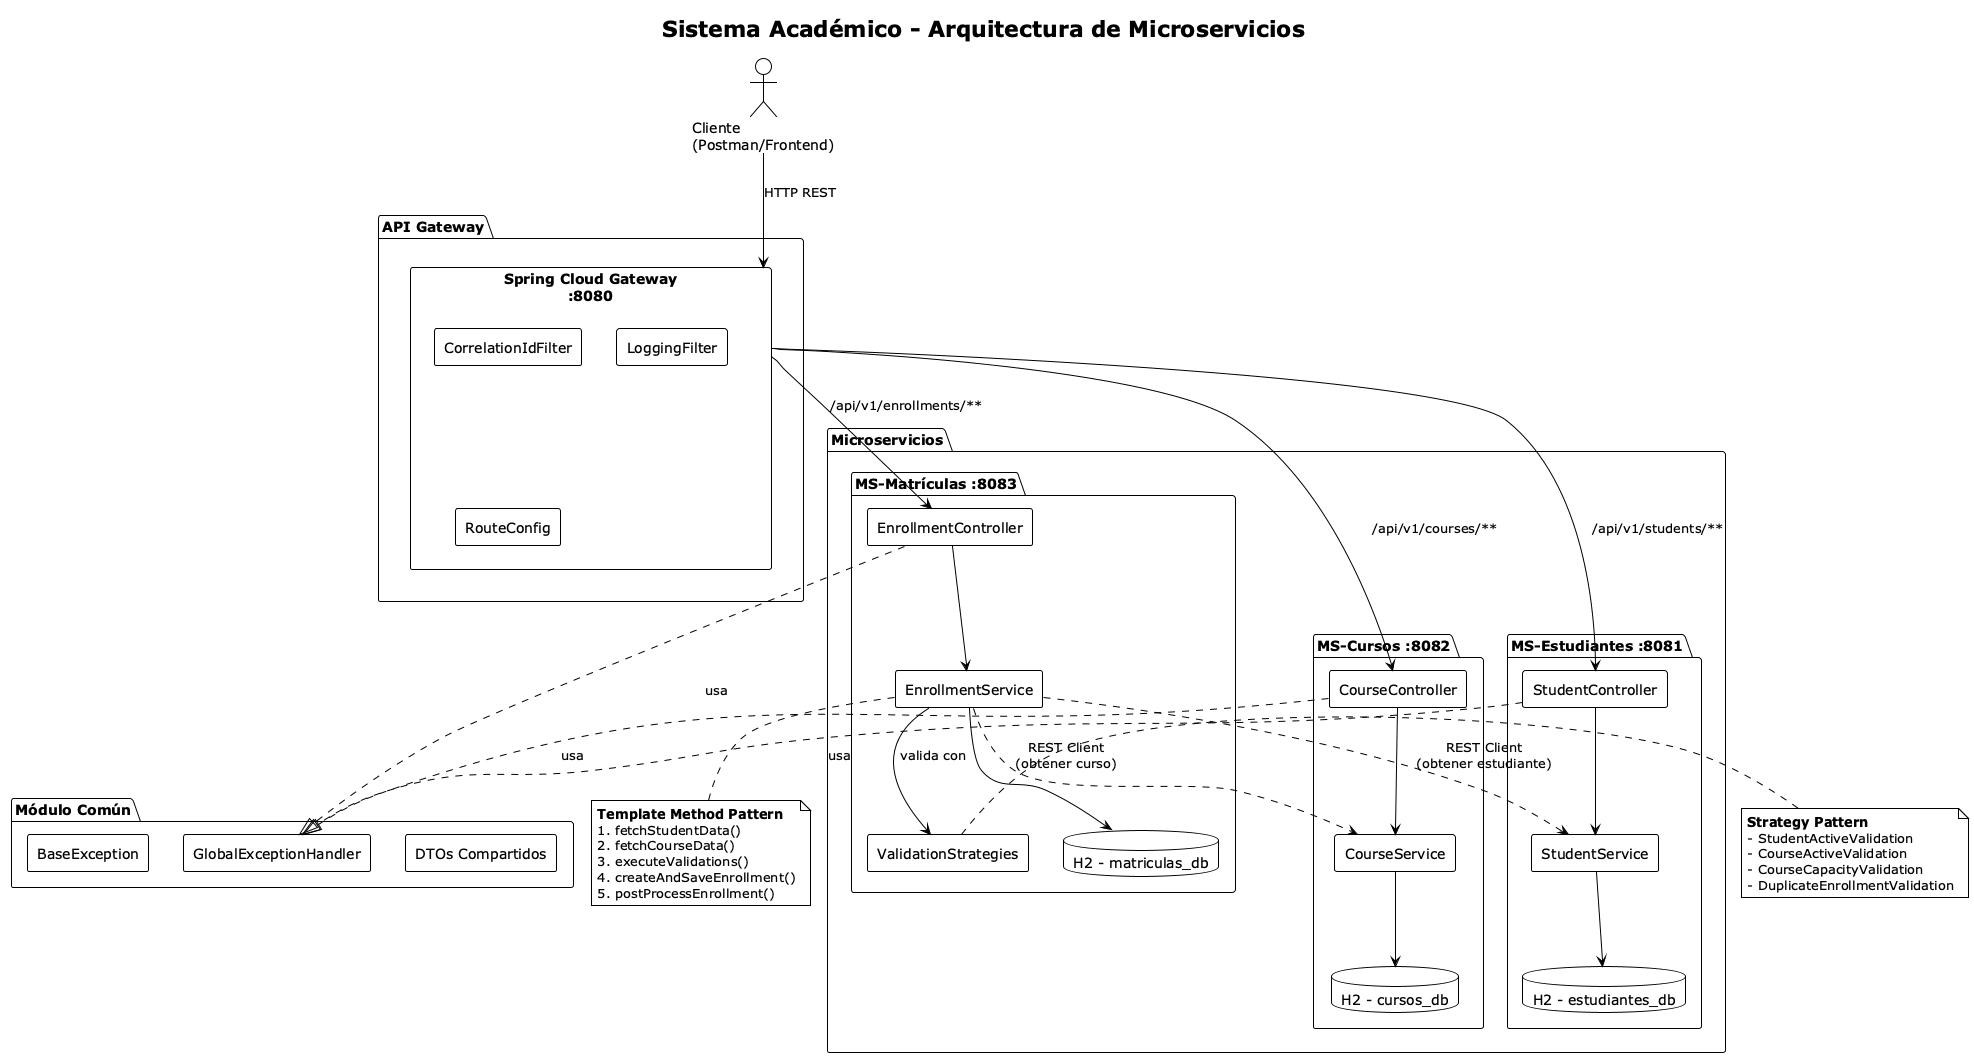

The diagram above was rendered by PlantUML. Its source (embedded in the PNG):
@startuml architecture
!theme plain
skinparam backgroundColor #FFFFFF
skinparam componentStyle rectangle

title Sistema Académico - Arquitectura de Microservicios

actor "Cliente\n(Postman/Frontend)" as Client

package "API Gateway" {
    component "Spring Cloud Gateway\n:8080" as Gateway {
        component "CorrelationIdFilter" as CorrFilter
        component "LoggingFilter" as LogFilter
        component "RouteConfig" as Routes
    }
}

package "Microservicios" {
    package "MS-Estudiantes :8081" {
        component "StudentController" as SC
        component "StudentService" as SS
        database "H2 - estudiantes_db" as DB1
    }
    
    package "MS-Cursos :8082" {
        component "CourseController" as CC
        component "CourseService" as CS
        database "H2 - cursos_db" as DB2
    }
    
    package "MS-Matrículas :8083" {
        component "EnrollmentController" as EC
        component "EnrollmentService" as ES
        component "ValidationStrategies" as VS
        database "H2 - matriculas_db" as DB3
    }
}

package "Módulo Común" {
    component "BaseException" as BE
    component "GlobalExceptionHandler" as GEH
    component "DTOs Compartidos" as DTOs
}

' Relaciones principales
Client --> Gateway : HTTP REST
Gateway --> SC : /api/v1/students/**
Gateway --> CC : /api/v1/courses/**
Gateway --> EC : /api/v1/enrollments/**

SC --> SS
SS --> DB1

CC --> CS
CS --> DB2

EC --> ES
ES --> VS : valida con
ES --> DB3

' Comunicación inter-servicios
ES ..> SS : REST Client\n(obtener estudiante)
ES ..> CS : REST Client\n(obtener curso)

' Uso del módulo común
SC ..|> GEH : usa
CC ..|> GEH : usa
EC ..|> GEH : usa

note right of VS
  **Strategy Pattern**
  - StudentActiveValidation
  - CourseActiveValidation
  - CourseCapacityValidation
  - DuplicateEnrollmentValidation
end note

note bottom of ES
  **Template Method Pattern**
  1. fetchStudentData()
  2. fetchCourseData()
  3. executeValidations()
  4. createAndSaveEnrollment()
  5. postProcessEnrollment()
end note

@enduml